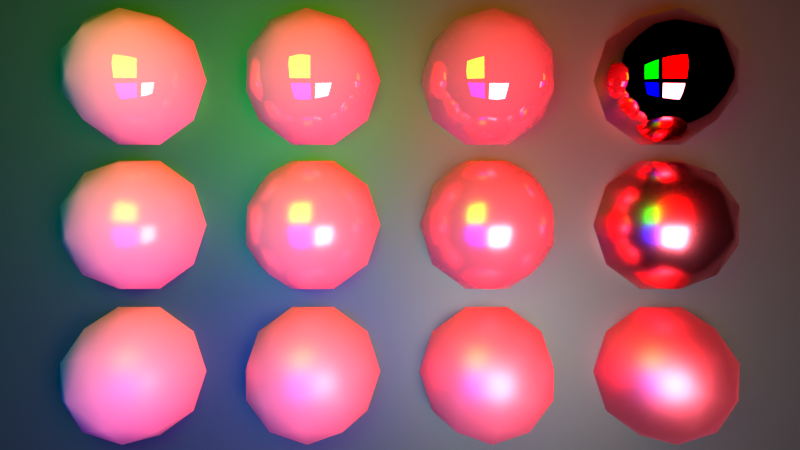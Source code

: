# Source: rough-metallic.blend  (saved by Blender 5.0.119; exported with 4.5.12 LTS)
import bpy
from mathutils import Matrix  # noqa: F401  (used for matrix-valued properties, if any)

bpy.ops.wm.read_factory_settings(use_empty=True)
scene = bpy.context.scene
scene.name = 'Scene'

# ---- collections
col_collection = bpy.data.collections.new('Collection'); scene.collection.children.link(col_collection)
col_spheres = bpy.data.collections.new('spheres'); col_collection.children.link(col_spheres)

# ---- materials (node trees are filled in below, after node groups)
mat_floor = bpy.data.materials.new('floor')
mat_light = bpy.data.materials.new('light')
mat_light_001 = bpy.data.materials.new('light.001')
mat_lightgreen = bpy.data.materials.new('lightGreen')
mat_lightblue = bpy.data.materials.new('lightBlue')
mat_sphere = bpy.data.materials.new('sphere')
mat_sphere_001 = bpy.data.materials.new('sphere.001')
mat_sphere_003 = bpy.data.materials.new('sphere.003')
mat_sphere_004 = bpy.data.materials.new('sphere.004')
mat_sphere_005 = bpy.data.materials.new('sphere.005')
mat_sphere_007 = bpy.data.materials.new('sphere.007')
mat_sphere_008 = bpy.data.materials.new('sphere.008')
mat_sphere_009 = bpy.data.materials.new('sphere.009')
mat_sphere_011 = bpy.data.materials.new('sphere.011')
mat_sphere_012 = bpy.data.materials.new('sphere.012')
mat_sphere_013 = bpy.data.materials.new('sphere.013')
mat_sphere_015 = bpy.data.materials.new('sphere.015')

# ---- material node trees
mat_floor.use_nodes = True; mat_floor.node_tree.nodes.clear()
_N = mat_floor.node_tree.nodes; _L = mat_floor.node_tree.links
n0 = _N.new('ShaderNodeBsdfPrincipled'); n0.name = 'Principled BSDF'; n0.location = (-200, 100)
n0.inputs[0].default_value = (0.01648, 0.01648, 0.01648, 1.0)
n1 = _N.new('ShaderNodeOutputMaterial'); n1.name = 'Material Output'; n1.location = (200, 100)
_L.new(n0.outputs[0], n1.inputs[0])
n1.is_active_output = True
mat_light.use_nodes = True; mat_light.node_tree.nodes.clear()
_N = mat_light.node_tree.nodes; _L = mat_light.node_tree.links
n0 = _N.new('ShaderNodeOutputMaterial'); n0.name = 'Material Output'; n0.location = (200, 100)
n1 = _N.new('ShaderNodeEmission'); n1.name = 'Emission'; n1.location = (-200, 100)
n1.inputs[1].default_value = 20.0
_L.new(n1.outputs[0], n0.inputs[0])
n0.is_active_output = True
mat_light_001.use_nodes = True; mat_light_001.node_tree.nodes.clear()
_N = mat_light_001.node_tree.nodes; _L = mat_light_001.node_tree.links
n0 = _N.new('ShaderNodeOutputMaterial'); n0.name = 'Material Output'; n0.location = (200, 100)
n1 = _N.new('ShaderNodeEmission'); n1.name = 'Emission'; n1.location = (-200, 100)
n1.inputs[0].default_value = (1.0, 0.0, 0.0, 1.0)
n1.inputs[1].default_value = 20.0
_L.new(n1.outputs[0], n0.inputs[0])
n0.is_active_output = True
mat_lightgreen.use_nodes = True; mat_lightgreen.node_tree.nodes.clear()
_N = mat_lightgreen.node_tree.nodes; _L = mat_lightgreen.node_tree.links
n0 = _N.new('ShaderNodeOutputMaterial'); n0.name = 'Material Output'; n0.location = (200, 100)
n1 = _N.new('ShaderNodeEmission'); n1.name = 'Emission'; n1.location = (-200, 100)
n1.inputs[0].default_value = (0.0, 1.0, 0.0, 1.0)
n1.inputs[1].default_value = 20.0
_L.new(n1.outputs[0], n0.inputs[0])
n0.is_active_output = True
mat_lightblue.use_nodes = True; mat_lightblue.node_tree.nodes.clear()
_N = mat_lightblue.node_tree.nodes; _L = mat_lightblue.node_tree.links
n0 = _N.new('ShaderNodeOutputMaterial'); n0.name = 'Material Output'; n0.location = (200, 100)
n1 = _N.new('ShaderNodeEmission'); n1.name = 'Emission'; n1.location = (-200, 100)
n1.inputs[0].default_value = (0.0, 0.0, 1.0, 1.0)
n1.inputs[1].default_value = 20.0
_L.new(n1.outputs[0], n0.inputs[0])
n0.is_active_output = True
mat_sphere.use_nodes = True; mat_sphere.node_tree.nodes.clear()
_N = mat_sphere.node_tree.nodes; _L = mat_sphere.node_tree.links
n0 = _N.new('ShaderNodeBsdfPrincipled'); n0.name = 'Principled BSDF'; n0.location = (-200, 100)
n0.inputs[0].default_value = (1.0, 0.1248, 0.1779, 1.0)
n0.inputs[2].default_value = 0.0
n1 = _N.new('ShaderNodeOutputMaterial'); n1.name = 'Material Output'; n1.location = (200, 100)
_L.new(n0.outputs[0], n1.inputs[0])
n1.is_active_output = True
mat_sphere_001.use_nodes = True; mat_sphere_001.node_tree.nodes.clear()
_N = mat_sphere_001.node_tree.nodes; _L = mat_sphere_001.node_tree.links
n0 = _N.new('ShaderNodeBsdfPrincipled'); n0.name = 'Principled BSDF'; n0.location = (-200, 100)
n0.inputs[0].default_value = (1.0, 0.1248, 0.1779, 1.0)
n0.inputs[2].default_value = 0.25
n1 = _N.new('ShaderNodeOutputMaterial'); n1.name = 'Material Output'; n1.location = (200, 100)
_L.new(n0.outputs[0], n1.inputs[0])
n1.is_active_output = True
mat_sphere_003.use_nodes = True; mat_sphere_003.node_tree.nodes.clear()
_N = mat_sphere_003.node_tree.nodes; _L = mat_sphere_003.node_tree.links
n0 = _N.new('ShaderNodeBsdfPrincipled'); n0.name = 'Principled BSDF'; n0.location = (-200, 100)
n0.inputs[0].default_value = (1.0, 0.1248, 0.1779, 1.0)
n1 = _N.new('ShaderNodeOutputMaterial'); n1.name = 'Material Output'; n1.location = (200, 100)
_L.new(n0.outputs[0], n1.inputs[0])
n1.is_active_output = True
mat_sphere_004.use_nodes = True; mat_sphere_004.node_tree.nodes.clear()
_N = mat_sphere_004.node_tree.nodes; _L = mat_sphere_004.node_tree.links
n0 = _N.new('ShaderNodeBsdfPrincipled'); n0.name = 'Principled BSDF'; n0.location = (-200, 100)
n0.inputs[0].default_value = (1.0, 0.1248, 0.1779, 1.0)
n0.inputs[1].default_value = 0.33
n0.inputs[2].default_value = 0.0
n1 = _N.new('ShaderNodeOutputMaterial'); n1.name = 'Material Output'; n1.location = (200, 100)
_L.new(n0.outputs[0], n1.inputs[0])
n1.is_active_output = True
mat_sphere_005.use_nodes = True; mat_sphere_005.node_tree.nodes.clear()
_N = mat_sphere_005.node_tree.nodes; _L = mat_sphere_005.node_tree.links
n0 = _N.new('ShaderNodeBsdfPrincipled'); n0.name = 'Principled BSDF'; n0.location = (-200, 100)
n0.inputs[0].default_value = (1.0, 0.1248, 0.1779, 1.0)
n0.inputs[1].default_value = 0.33
n0.inputs[2].default_value = 0.25
n1 = _N.new('ShaderNodeOutputMaterial'); n1.name = 'Material Output'; n1.location = (200, 100)
_L.new(n0.outputs[0], n1.inputs[0])
n1.is_active_output = True
mat_sphere_007.use_nodes = True; mat_sphere_007.node_tree.nodes.clear()
_N = mat_sphere_007.node_tree.nodes; _L = mat_sphere_007.node_tree.links
n0 = _N.new('ShaderNodeBsdfPrincipled'); n0.name = 'Principled BSDF'; n0.location = (-200, 100)
n0.inputs[0].default_value = (1.0, 0.1248, 0.1779, 1.0)
n0.inputs[1].default_value = 0.33
n1 = _N.new('ShaderNodeOutputMaterial'); n1.name = 'Material Output'; n1.location = (200, 100)
_L.new(n0.outputs[0], n1.inputs[0])
n1.is_active_output = True
mat_sphere_008.use_nodes = True; mat_sphere_008.node_tree.nodes.clear()
_N = mat_sphere_008.node_tree.nodes; _L = mat_sphere_008.node_tree.links
n0 = _N.new('ShaderNodeBsdfPrincipled'); n0.name = 'Principled BSDF'; n0.location = (-200, 100)
n0.inputs[0].default_value = (1.0, 0.1248, 0.1779, 1.0)
n0.inputs[1].default_value = 0.66
n0.inputs[2].default_value = 0.0
n1 = _N.new('ShaderNodeOutputMaterial'); n1.name = 'Material Output'; n1.location = (200, 100)
_L.new(n0.outputs[0], n1.inputs[0])
n1.is_active_output = True
mat_sphere_009.use_nodes = True; mat_sphere_009.node_tree.nodes.clear()
_N = mat_sphere_009.node_tree.nodes; _L = mat_sphere_009.node_tree.links
n0 = _N.new('ShaderNodeBsdfPrincipled'); n0.name = 'Principled BSDF'; n0.location = (-200, 100)
n0.inputs[0].default_value = (1.0, 0.1248, 0.1779, 1.0)
n0.inputs[1].default_value = 0.66
n0.inputs[2].default_value = 0.25
n1 = _N.new('ShaderNodeOutputMaterial'); n1.name = 'Material Output'; n1.location = (200, 100)
_L.new(n0.outputs[0], n1.inputs[0])
n1.is_active_output = True
mat_sphere_011.use_nodes = True; mat_sphere_011.node_tree.nodes.clear()
_N = mat_sphere_011.node_tree.nodes; _L = mat_sphere_011.node_tree.links
n0 = _N.new('ShaderNodeBsdfPrincipled'); n0.name = 'Principled BSDF'; n0.location = (-200, 100)
n0.inputs[0].default_value = (1.0, 0.1248, 0.1779, 1.0)
n0.inputs[1].default_value = 0.66
n1 = _N.new('ShaderNodeOutputMaterial'); n1.name = 'Material Output'; n1.location = (200, 100)
_L.new(n0.outputs[0], n1.inputs[0])
n1.is_active_output = True
mat_sphere_012.use_nodes = True; mat_sphere_012.node_tree.nodes.clear()
_N = mat_sphere_012.node_tree.nodes; _L = mat_sphere_012.node_tree.links
n0 = _N.new('ShaderNodeBsdfPrincipled'); n0.name = 'Principled BSDF'; n0.location = (-200, 100)
n0.inputs[0].default_value = (1.0, 0.1248, 0.1779, 1.0)
n0.inputs[1].default_value = 1.0
n0.inputs[2].default_value = 0.0
n1 = _N.new('ShaderNodeOutputMaterial'); n1.name = 'Material Output'; n1.location = (200, 100)
_L.new(n0.outputs[0], n1.inputs[0])
n1.is_active_output = True
mat_sphere_013.use_nodes = True; mat_sphere_013.node_tree.nodes.clear()
_N = mat_sphere_013.node_tree.nodes; _L = mat_sphere_013.node_tree.links
n0 = _N.new('ShaderNodeBsdfPrincipled'); n0.name = 'Principled BSDF'; n0.location = (-200, 100)
n0.inputs[0].default_value = (1.0, 0.1248, 0.1779, 1.0)
n0.inputs[1].default_value = 1.0
n0.inputs[2].default_value = 0.25
n1 = _N.new('ShaderNodeOutputMaterial'); n1.name = 'Material Output'; n1.location = (200, 100)
_L.new(n0.outputs[0], n1.inputs[0])
n1.is_active_output = True
mat_sphere_015.use_nodes = True; mat_sphere_015.node_tree.nodes.clear()
_N = mat_sphere_015.node_tree.nodes; _L = mat_sphere_015.node_tree.links
n0 = _N.new('ShaderNodeBsdfPrincipled'); n0.name = 'Principled BSDF'; n0.location = (-200, 100)
n0.inputs[0].default_value = (1.0, 0.1248, 0.1779, 1.0)
n0.inputs[1].default_value = 1.0
n1 = _N.new('ShaderNodeOutputMaterial'); n1.name = 'Material Output'; n1.location = (200, 100)
_L.new(n0.outputs[0], n1.inputs[0])
n1.is_active_output = True

# ---- world
world_world = bpy.data.worlds.new('World'); scene.world = world_world
world_world.use_nodes = True; world_world.node_tree.nodes.clear()
_N = world_world.node_tree.nodes; _L = world_world.node_tree.links
n0 = _N.new('ShaderNodeOutputWorld'); n0.name = 'World Output'; n0.location = (300, 300)
n0.is_active_output = True
world_world.color = (0.05088, 0.05088, 0.05088)
world_world.sun_shadow_jitter_overblur = 0.0

# ---- cameras
cam_camera = bpy.data.cameras.new('Camera')
cam_camera.sensor_fit = 'HORIZONTAL'
cam_camera.lens = 22.0

# ---- meshes
me_plane_004 = bpy.data.meshes.new('Plane.004')
me_plane_004.from_pydata([(-1.0, -1.0, 0.0), (1.0, -1.0, 0.0), (-1.0, 1.0, 0.0), (1.0, 1.0, 0.0)], [], [(0, 1, 3, 2)])
_uv = me_plane_004.uv_layers.new(name='UVMap')
_uv.uv.foreach_set('vector', [0.0, 0.0, 1.0, 0.0, 1.0, 1.0, 0.0, 1.0])
me_plane_004.materials.append(mat_floor)
me_plane_004.update()
me_cube_001 = bpy.data.meshes.new('Cube.001')
me_cube_001.from_pydata([(-1.0, -1.0, 0.0), (-1.0, 1.0, 0.0), (1.0, -1.0, 0.0), (1.0, 1.0, 0.0)], [], [(3, 2, 0, 1)])
_uv = me_cube_001.uv_layers.new(name='UVMap')
_uv.uv.foreach_set('vector', [0.625, 0.5, 0.625, 0.75, 0.875, 0.75, 0.875, 0.5])
me_cube_001.materials.append(mat_light)
me_cube_001.update()
me_cube_003 = bpy.data.meshes.new('Cube.003')
me_cube_003.from_pydata([(-1.0, -1.0, 0.0), (-1.0, 1.0, 0.0), (1.0, -1.0, 0.0), (1.0, 1.0, 0.0)], [], [(3, 2, 0, 1)])
_uv = me_cube_003.uv_layers.new(name='UVMap')
_uv.uv.foreach_set('vector', [0.625, 0.5, 0.625, 0.75, 0.875, 0.75, 0.875, 0.5])
me_cube_003.materials.append(mat_light_001)
me_cube_003.update()
me_cube_004 = bpy.data.meshes.new('Cube.004')
me_cube_004.from_pydata([(-1.0, -1.0, 0.0), (-1.0, 1.0, 0.0), (1.0, -1.0, 0.0), (1.0, 1.0, 0.0)], [], [(3, 2, 0, 1)])
_uv = me_cube_004.uv_layers.new(name='UVMap')
_uv.uv.foreach_set('vector', [0.625, 0.5, 0.625, 0.75, 0.875, 0.75, 0.875, 0.5])
me_cube_004.materials.append(mat_lightgreen)
me_cube_004.update()
me_cube_005 = bpy.data.meshes.new('Cube.005')
me_cube_005.from_pydata([(-1.0, -1.0, 0.0), (-1.0, 1.0, 0.0), (1.0, -1.0, 0.0), (1.0, 1.0, 0.0)], [], [(3, 2, 0, 1)])
_uv = me_cube_005.uv_layers.new(name='UVMap')
_uv.uv.foreach_set('vector', [0.625, 0.5, 0.625, 0.75, 0.875, 0.75, 0.875, 0.5])
me_cube_005.materials.append(mat_lightblue)
me_cube_005.update()
me_icosphere_006 = bpy.data.meshes.new('Icosphere.006')
me_icosphere_006.from_pydata([(-0.1447, 0.1051, 0.08944), (-0.1447, -0.1051, 0.08944), (0.05528, -0.1701, 0.08944), (0.05528, 0.1701, 0.08944), (0.1789, 0.0, 0.08944), (-9.537e-08, 0.0, 0.2), (-0.1176, -0.1618, -5.96e-08), (-0.1902, -0.0618, -5.96e-08), (0.1176, -0.1618, -5.96e-08), (-9.537e-08, -0.2, -5.96e-08), (0.1902, 0.0618, -5.96e-08), (0.1902, -0.0618, -5.96e-08), (-0.1176, 0.1618, -5.96e-08), (-0.1902, 0.0618, -5.96e-08), (0.1176, 0.1618, -5.96e-08), (-9.537e-08, 0.2, -5.96e-08), (0.1376, -0.1, 0.1051), (-0.05257, -0.1618, 0.1051), (-0.1701, 0.0, 0.1051), (-0.05257, 0.1618, 0.1051), (0.1376, 0.1, 0.1051), (0.03249, -0.1, 0.1701), (0.1051, 0.0, 0.1701), (-0.08506, -0.0618, 0.1701), (-0.08506, 0.0618, 0.1701), (0.03249, 0.1, 0.1701)], [], [(2, 16, 21), (1, 17, 23), (0, 18, 24), (3, 19, 25), (4, 20, 22), (22, 25, 5), (22, 20, 25), (20, 3, 25), (25, 24, 5), (25, 19, 24), (19, 0, 24), (24, 23, 5), (24, 18, 23), (18, 1, 23), (23, 21, 5), (23, 17, 21), (17, 2, 21), (21, 22, 5), (21, 16, 22), (16, 4, 22), (10, 20, 4), (10, 14, 20), (14, 3, 20), (15, 19, 3), (15, 12, 19), (12, 0, 19), (13, 18, 0), (13, 7, 18), (7, 1, 18), (6, 17, 1), (6, 9, 17), (9, 2, 17), (8, 16, 2), (8, 11, 16), (11, 4, 16), (14, 15, 3), (12, 13, 0), (7, 6, 1), (9, 8, 2), (11, 10, 4)])
me_icosphere_006.polygons.foreach_set('use_smooth', [True] * 40)
_uv = me_icosphere_006.uv_layers.new(name='UVMap')
_uv.uv.foreach_set('vector', [0.1818, 0.3149, 0.2727, 0.3149, 0.2273, 0.3937, 0.0, 0.3149, 0.09091, 0.3149, 0.04546, 0.3937, 0.7273, 0.3149, 0.8182, 0.3149, 0.7727, 0.3937, 0.5455, 0.3149, 0.6364, 0.3149, 0.5909, 0.3937, 0.3636, 0.3149, 0.4545, 0.3149, 0.4091, 0.3937, 0.4091, 0.3937, 0.5, 0.3937, 0.4545, 0.4724, 0.4091, 0.3937, 0.4545, 0.3149, 0.5, 0.3937, 0.4545, 0.3149, 0.5455, 0.3149, 0.5, 0.3937, 0.5909, 0.3937, 0.6818, 0.3937, 0.6364, 0.4724, 0.5909, 0.3937, 0.6364, 0.3149, 0.6818, 0.3937, 0.6364, 0.3149, 0.7273, 0.3149, 0.6818, 0.3937, 0.7727, 0.3937, 0.8636, 0.3937, 0.8182, 0.4724, 0.7727, 0.3937, 0.8182, 0.3149, 0.8636, 0.3937, 0.8182, 0.3149, 0.9091, 0.3149, 0.8636, 0.3937, 0.04546, 0.3937, 0.1364, 0.3937, 0.09091, 0.4724, 0.04546, 0.3937, 0.09091, 0.3149, 0.1364, 0.3937, 0.09091, 0.3149, 0.1818, 0.3149, 0.1364, 0.3937, 0.2273, 0.3937, 0.3182, 0.3937, 0.2727, 0.4724, 0.2273, 0.3937, 0.2727, 0.3149, 0.3182, 0.3937, 0.2727, 0.3149, 0.3636, 0.3149, 0.3182, 0.3937, 0.4091, 0.2362, 0.4545, 0.3149, 0.3636, 0.3149, 0.4091, 0.2362, 0.5, 0.2362, 0.4545, 0.3149, 0.5, 0.2362, 0.5455, 0.3149, 0.4545, 0.3149, 0.5909, 0.2362, 0.6364, 0.3149, 0.5455, 0.3149, 0.5909, 0.2362, 0.6818, 0.2362, 0.6364, 0.3149, 0.6818, 0.2362, 0.7273, 0.3149, 0.6364, 0.3149, 0.7727, 0.2362, 0.8182, 0.3149, 0.7273, 0.3149, 0.7727, 0.2362, 0.8636, 0.2362, 0.8182, 0.3149, 0.8636, 0.2362, 0.9091, 0.3149, 0.8182, 0.3149, 0.04546, 0.2362, 0.09091, 0.3149, 0.0, 0.3149, 0.04546, 0.2362, 0.1364, 0.2362, 0.09091, 0.3149, 0.1364, 0.2362, 0.1818, 0.3149, 0.09091, 0.3149, 0.2273, 0.2362, 0.2727, 0.3149, 0.1818, 0.3149, 0.2273, 0.2362, 0.3182, 0.2362, 0.2727, 0.3149, 0.3182, 0.2362, 0.3636, 0.3149, 0.2727, 0.3149, 0.5, 0.2362, 0.5909, 0.2362, 0.5455, 0.3149, 0.6818, 0.2362, 0.7727, 0.2362, 0.7273, 0.3149, 0.8636, 0.2362, 0.9545, 0.2362, 0.9091, 0.3149, 0.1364, 0.2362, 0.2273, 0.2362, 0.1818, 0.3149, 0.3182, 0.2362, 0.4091, 0.2362, 0.3636, 0.3149])
me_icosphere_006.materials.append(mat_sphere)
me_icosphere_006.update()
me_icosphere_010 = bpy.data.meshes.new('Icosphere.010')
me_icosphere_010.from_pydata([(-0.1447, 0.1051, 0.08944), (-0.1447, -0.1051, 0.08944), (0.05528, -0.1701, 0.08944), (0.05528, 0.1701, 0.08944), (0.1789, 0.0, 0.08944), (-9.537e-08, 0.0, 0.2), (-0.1176, -0.1618, -5.96e-08), (-0.1902, -0.0618, -5.96e-08), (0.1176, -0.1618, -5.96e-08), (-9.537e-08, -0.2, -5.96e-08), (0.1902, 0.0618, -5.96e-08), (0.1902, -0.0618, -5.96e-08), (-0.1176, 0.1618, -5.96e-08), (-0.1902, 0.0618, -5.96e-08), (0.1176, 0.1618, -5.96e-08), (-9.537e-08, 0.2, -5.96e-08), (0.1376, -0.1, 0.1051), (-0.05257, -0.1618, 0.1051), (-0.1701, 0.0, 0.1051), (-0.05257, 0.1618, 0.1051), (0.1376, 0.1, 0.1051), (0.03249, -0.1, 0.1701), (0.1051, 0.0, 0.1701), (-0.08506, -0.0618, 0.1701), (-0.08506, 0.0618, 0.1701), (0.03249, 0.1, 0.1701)], [], [(2, 16, 21), (1, 17, 23), (0, 18, 24), (3, 19, 25), (4, 20, 22), (22, 25, 5), (22, 20, 25), (20, 3, 25), (25, 24, 5), (25, 19, 24), (19, 0, 24), (24, 23, 5), (24, 18, 23), (18, 1, 23), (23, 21, 5), (23, 17, 21), (17, 2, 21), (21, 22, 5), (21, 16, 22), (16, 4, 22), (10, 20, 4), (10, 14, 20), (14, 3, 20), (15, 19, 3), (15, 12, 19), (12, 0, 19), (13, 18, 0), (13, 7, 18), (7, 1, 18), (6, 17, 1), (6, 9, 17), (9, 2, 17), (8, 16, 2), (8, 11, 16), (11, 4, 16), (14, 15, 3), (12, 13, 0), (7, 6, 1), (9, 8, 2), (11, 10, 4)])
me_icosphere_010.polygons.foreach_set('use_smooth', [True] * 40)
_uv = me_icosphere_010.uv_layers.new(name='UVMap')
_uv.uv.foreach_set('vector', [0.1818, 0.3149, 0.2727, 0.3149, 0.2273, 0.3937, 0.0, 0.3149, 0.09091, 0.3149, 0.04546, 0.3937, 0.7273, 0.3149, 0.8182, 0.3149, 0.7727, 0.3937, 0.5455, 0.3149, 0.6364, 0.3149, 0.5909, 0.3937, 0.3636, 0.3149, 0.4545, 0.3149, 0.4091, 0.3937, 0.4091, 0.3937, 0.5, 0.3937, 0.4545, 0.4724, 0.4091, 0.3937, 0.4545, 0.3149, 0.5, 0.3937, 0.4545, 0.3149, 0.5455, 0.3149, 0.5, 0.3937, 0.5909, 0.3937, 0.6818, 0.3937, 0.6364, 0.4724, 0.5909, 0.3937, 0.6364, 0.3149, 0.6818, 0.3937, 0.6364, 0.3149, 0.7273, 0.3149, 0.6818, 0.3937, 0.7727, 0.3937, 0.8636, 0.3937, 0.8182, 0.4724, 0.7727, 0.3937, 0.8182, 0.3149, 0.8636, 0.3937, 0.8182, 0.3149, 0.9091, 0.3149, 0.8636, 0.3937, 0.04546, 0.3937, 0.1364, 0.3937, 0.09091, 0.4724, 0.04546, 0.3937, 0.09091, 0.3149, 0.1364, 0.3937, 0.09091, 0.3149, 0.1818, 0.3149, 0.1364, 0.3937, 0.2273, 0.3937, 0.3182, 0.3937, 0.2727, 0.4724, 0.2273, 0.3937, 0.2727, 0.3149, 0.3182, 0.3937, 0.2727, 0.3149, 0.3636, 0.3149, 0.3182, 0.3937, 0.4091, 0.2362, 0.4545, 0.3149, 0.3636, 0.3149, 0.4091, 0.2362, 0.5, 0.2362, 0.4545, 0.3149, 0.5, 0.2362, 0.5455, 0.3149, 0.4545, 0.3149, 0.5909, 0.2362, 0.6364, 0.3149, 0.5455, 0.3149, 0.5909, 0.2362, 0.6818, 0.2362, 0.6364, 0.3149, 0.6818, 0.2362, 0.7273, 0.3149, 0.6364, 0.3149, 0.7727, 0.2362, 0.8182, 0.3149, 0.7273, 0.3149, 0.7727, 0.2362, 0.8636, 0.2362, 0.8182, 0.3149, 0.8636, 0.2362, 0.9091, 0.3149, 0.8182, 0.3149, 0.04546, 0.2362, 0.09091, 0.3149, 0.0, 0.3149, 0.04546, 0.2362, 0.1364, 0.2362, 0.09091, 0.3149, 0.1364, 0.2362, 0.1818, 0.3149, 0.09091, 0.3149, 0.2273, 0.2362, 0.2727, 0.3149, 0.1818, 0.3149, 0.2273, 0.2362, 0.3182, 0.2362, 0.2727, 0.3149, 0.3182, 0.2362, 0.3636, 0.3149, 0.2727, 0.3149, 0.5, 0.2362, 0.5909, 0.2362, 0.5455, 0.3149, 0.6818, 0.2362, 0.7727, 0.2362, 0.7273, 0.3149, 0.8636, 0.2362, 0.9545, 0.2362, 0.9091, 0.3149, 0.1364, 0.2362, 0.2273, 0.2362, 0.1818, 0.3149, 0.3182, 0.2362, 0.4091, 0.2362, 0.3636, 0.3149])
me_icosphere_010.materials.append(mat_sphere_001)
me_icosphere_010.update()
me_icosphere_014 = bpy.data.meshes.new('Icosphere.014')
me_icosphere_014.from_pydata([(-0.1447, 0.1051, 0.08944), (-0.1447, -0.1051, 0.08944), (0.05528, -0.1701, 0.08944), (0.05528, 0.1701, 0.08944), (0.1789, 0.0, 0.08944), (-9.537e-08, 0.0, 0.2), (-0.1176, -0.1618, -5.96e-08), (-0.1902, -0.0618, -5.96e-08), (0.1176, -0.1618, -5.96e-08), (-9.537e-08, -0.2, -5.96e-08), (0.1902, 0.0618, -5.96e-08), (0.1902, -0.0618, -5.96e-08), (-0.1176, 0.1618, -5.96e-08), (-0.1902, 0.0618, -5.96e-08), (0.1176, 0.1618, -5.96e-08), (-9.537e-08, 0.2, -5.96e-08), (0.1376, -0.1, 0.1051), (-0.05257, -0.1618, 0.1051), (-0.1701, 0.0, 0.1051), (-0.05257, 0.1618, 0.1051), (0.1376, 0.1, 0.1051), (0.03249, -0.1, 0.1701), (0.1051, 0.0, 0.1701), (-0.08506, -0.0618, 0.1701), (-0.08506, 0.0618, 0.1701), (0.03249, 0.1, 0.1701)], [], [(2, 16, 21), (1, 17, 23), (0, 18, 24), (3, 19, 25), (4, 20, 22), (22, 25, 5), (22, 20, 25), (20, 3, 25), (25, 24, 5), (25, 19, 24), (19, 0, 24), (24, 23, 5), (24, 18, 23), (18, 1, 23), (23, 21, 5), (23, 17, 21), (17, 2, 21), (21, 22, 5), (21, 16, 22), (16, 4, 22), (10, 20, 4), (10, 14, 20), (14, 3, 20), (15, 19, 3), (15, 12, 19), (12, 0, 19), (13, 18, 0), (13, 7, 18), (7, 1, 18), (6, 17, 1), (6, 9, 17), (9, 2, 17), (8, 16, 2), (8, 11, 16), (11, 4, 16), (14, 15, 3), (12, 13, 0), (7, 6, 1), (9, 8, 2), (11, 10, 4)])
me_icosphere_014.polygons.foreach_set('use_smooth', [True] * 40)
_uv = me_icosphere_014.uv_layers.new(name='UVMap')
_uv.uv.foreach_set('vector', [0.1818, 0.3149, 0.2727, 0.3149, 0.2273, 0.3937, 0.0, 0.3149, 0.09091, 0.3149, 0.04546, 0.3937, 0.7273, 0.3149, 0.8182, 0.3149, 0.7727, 0.3937, 0.5455, 0.3149, 0.6364, 0.3149, 0.5909, 0.3937, 0.3636, 0.3149, 0.4545, 0.3149, 0.4091, 0.3937, 0.4091, 0.3937, 0.5, 0.3937, 0.4545, 0.4724, 0.4091, 0.3937, 0.4545, 0.3149, 0.5, 0.3937, 0.4545, 0.3149, 0.5455, 0.3149, 0.5, 0.3937, 0.5909, 0.3937, 0.6818, 0.3937, 0.6364, 0.4724, 0.5909, 0.3937, 0.6364, 0.3149, 0.6818, 0.3937, 0.6364, 0.3149, 0.7273, 0.3149, 0.6818, 0.3937, 0.7727, 0.3937, 0.8636, 0.3937, 0.8182, 0.4724, 0.7727, 0.3937, 0.8182, 0.3149, 0.8636, 0.3937, 0.8182, 0.3149, 0.9091, 0.3149, 0.8636, 0.3937, 0.04546, 0.3937, 0.1364, 0.3937, 0.09091, 0.4724, 0.04546, 0.3937, 0.09091, 0.3149, 0.1364, 0.3937, 0.09091, 0.3149, 0.1818, 0.3149, 0.1364, 0.3937, 0.2273, 0.3937, 0.3182, 0.3937, 0.2727, 0.4724, 0.2273, 0.3937, 0.2727, 0.3149, 0.3182, 0.3937, 0.2727, 0.3149, 0.3636, 0.3149, 0.3182, 0.3937, 0.4091, 0.2362, 0.4545, 0.3149, 0.3636, 0.3149, 0.4091, 0.2362, 0.5, 0.2362, 0.4545, 0.3149, 0.5, 0.2362, 0.5455, 0.3149, 0.4545, 0.3149, 0.5909, 0.2362, 0.6364, 0.3149, 0.5455, 0.3149, 0.5909, 0.2362, 0.6818, 0.2362, 0.6364, 0.3149, 0.6818, 0.2362, 0.7273, 0.3149, 0.6364, 0.3149, 0.7727, 0.2362, 0.8182, 0.3149, 0.7273, 0.3149, 0.7727, 0.2362, 0.8636, 0.2362, 0.8182, 0.3149, 0.8636, 0.2362, 0.9091, 0.3149, 0.8182, 0.3149, 0.04546, 0.2362, 0.09091, 0.3149, 0.0, 0.3149, 0.04546, 0.2362, 0.1364, 0.2362, 0.09091, 0.3149, 0.1364, 0.2362, 0.1818, 0.3149, 0.09091, 0.3149, 0.2273, 0.2362, 0.2727, 0.3149, 0.1818, 0.3149, 0.2273, 0.2362, 0.3182, 0.2362, 0.2727, 0.3149, 0.3182, 0.2362, 0.3636, 0.3149, 0.2727, 0.3149, 0.5, 0.2362, 0.5909, 0.2362, 0.5455, 0.3149, 0.6818, 0.2362, 0.7727, 0.2362, 0.7273, 0.3149, 0.8636, 0.2362, 0.9545, 0.2362, 0.9091, 0.3149, 0.1364, 0.2362, 0.2273, 0.2362, 0.1818, 0.3149, 0.3182, 0.2362, 0.4091, 0.2362, 0.3636, 0.3149])
me_icosphere_014.materials.append(mat_sphere_003)
me_icosphere_014.update()
me_icosphere_016 = bpy.data.meshes.new('Icosphere.016')
me_icosphere_016.from_pydata([(-0.1447, 0.1051, 0.08944), (-0.1447, -0.1051, 0.08944), (0.05528, -0.1701, 0.08944), (0.05528, 0.1701, 0.08944), (0.1789, 0.0, 0.08944), (-9.537e-08, 0.0, 0.2), (-0.1176, -0.1618, -5.96e-08), (-0.1902, -0.0618, -5.96e-08), (0.1176, -0.1618, -5.96e-08), (-9.537e-08, -0.2, -5.96e-08), (0.1902, 0.0618, -5.96e-08), (0.1902, -0.0618, -5.96e-08), (-0.1176, 0.1618, -5.96e-08), (-0.1902, 0.0618, -5.96e-08), (0.1176, 0.1618, -5.96e-08), (-9.537e-08, 0.2, -5.96e-08), (0.1376, -0.1, 0.1051), (-0.05257, -0.1618, 0.1051), (-0.1701, 0.0, 0.1051), (-0.05257, 0.1618, 0.1051), (0.1376, 0.1, 0.1051), (0.03249, -0.1, 0.1701), (0.1051, 0.0, 0.1701), (-0.08506, -0.0618, 0.1701), (-0.08506, 0.0618, 0.1701), (0.03249, 0.1, 0.1701)], [], [(2, 16, 21), (1, 17, 23), (0, 18, 24), (3, 19, 25), (4, 20, 22), (22, 25, 5), (22, 20, 25), (20, 3, 25), (25, 24, 5), (25, 19, 24), (19, 0, 24), (24, 23, 5), (24, 18, 23), (18, 1, 23), (23, 21, 5), (23, 17, 21), (17, 2, 21), (21, 22, 5), (21, 16, 22), (16, 4, 22), (10, 20, 4), (10, 14, 20), (14, 3, 20), (15, 19, 3), (15, 12, 19), (12, 0, 19), (13, 18, 0), (13, 7, 18), (7, 1, 18), (6, 17, 1), (6, 9, 17), (9, 2, 17), (8, 16, 2), (8, 11, 16), (11, 4, 16), (14, 15, 3), (12, 13, 0), (7, 6, 1), (9, 8, 2), (11, 10, 4)])
me_icosphere_016.polygons.foreach_set('use_smooth', [True] * 40)
_uv = me_icosphere_016.uv_layers.new(name='UVMap')
_uv.uv.foreach_set('vector', [0.1818, 0.3149, 0.2727, 0.3149, 0.2273, 0.3937, 0.0, 0.3149, 0.09091, 0.3149, 0.04546, 0.3937, 0.7273, 0.3149, 0.8182, 0.3149, 0.7727, 0.3937, 0.5455, 0.3149, 0.6364, 0.3149, 0.5909, 0.3937, 0.3636, 0.3149, 0.4545, 0.3149, 0.4091, 0.3937, 0.4091, 0.3937, 0.5, 0.3937, 0.4545, 0.4724, 0.4091, 0.3937, 0.4545, 0.3149, 0.5, 0.3937, 0.4545, 0.3149, 0.5455, 0.3149, 0.5, 0.3937, 0.5909, 0.3937, 0.6818, 0.3937, 0.6364, 0.4724, 0.5909, 0.3937, 0.6364, 0.3149, 0.6818, 0.3937, 0.6364, 0.3149, 0.7273, 0.3149, 0.6818, 0.3937, 0.7727, 0.3937, 0.8636, 0.3937, 0.8182, 0.4724, 0.7727, 0.3937, 0.8182, 0.3149, 0.8636, 0.3937, 0.8182, 0.3149, 0.9091, 0.3149, 0.8636, 0.3937, 0.04546, 0.3937, 0.1364, 0.3937, 0.09091, 0.4724, 0.04546, 0.3937, 0.09091, 0.3149, 0.1364, 0.3937, 0.09091, 0.3149, 0.1818, 0.3149, 0.1364, 0.3937, 0.2273, 0.3937, 0.3182, 0.3937, 0.2727, 0.4724, 0.2273, 0.3937, 0.2727, 0.3149, 0.3182, 0.3937, 0.2727, 0.3149, 0.3636, 0.3149, 0.3182, 0.3937, 0.4091, 0.2362, 0.4545, 0.3149, 0.3636, 0.3149, 0.4091, 0.2362, 0.5, 0.2362, 0.4545, 0.3149, 0.5, 0.2362, 0.5455, 0.3149, 0.4545, 0.3149, 0.5909, 0.2362, 0.6364, 0.3149, 0.5455, 0.3149, 0.5909, 0.2362, 0.6818, 0.2362, 0.6364, 0.3149, 0.6818, 0.2362, 0.7273, 0.3149, 0.6364, 0.3149, 0.7727, 0.2362, 0.8182, 0.3149, 0.7273, 0.3149, 0.7727, 0.2362, 0.8636, 0.2362, 0.8182, 0.3149, 0.8636, 0.2362, 0.9091, 0.3149, 0.8182, 0.3149, 0.04546, 0.2362, 0.09091, 0.3149, 0.0, 0.3149, 0.04546, 0.2362, 0.1364, 0.2362, 0.09091, 0.3149, 0.1364, 0.2362, 0.1818, 0.3149, 0.09091, 0.3149, 0.2273, 0.2362, 0.2727, 0.3149, 0.1818, 0.3149, 0.2273, 0.2362, 0.3182, 0.2362, 0.2727, 0.3149, 0.3182, 0.2362, 0.3636, 0.3149, 0.2727, 0.3149, 0.5, 0.2362, 0.5909, 0.2362, 0.5455, 0.3149, 0.6818, 0.2362, 0.7727, 0.2362, 0.7273, 0.3149, 0.8636, 0.2362, 0.9545, 0.2362, 0.9091, 0.3149, 0.1364, 0.2362, 0.2273, 0.2362, 0.1818, 0.3149, 0.3182, 0.2362, 0.4091, 0.2362, 0.3636, 0.3149])
me_icosphere_016.materials.append(mat_sphere_004)
me_icosphere_016.update()
me_icosphere_017 = bpy.data.meshes.new('Icosphere.017')
me_icosphere_017.from_pydata([(-0.1447, 0.1051, 0.08944), (-0.1447, -0.1051, 0.08944), (0.05528, -0.1701, 0.08944), (0.05528, 0.1701, 0.08944), (0.1789, 0.0, 0.08944), (-9.537e-08, 0.0, 0.2), (-0.1176, -0.1618, -5.96e-08), (-0.1902, -0.0618, -5.96e-08), (0.1176, -0.1618, -5.96e-08), (-9.537e-08, -0.2, -5.96e-08), (0.1902, 0.0618, -5.96e-08), (0.1902, -0.0618, -5.96e-08), (-0.1176, 0.1618, -5.96e-08), (-0.1902, 0.0618, -5.96e-08), (0.1176, 0.1618, -5.96e-08), (-9.537e-08, 0.2, -5.96e-08), (0.1376, -0.1, 0.1051), (-0.05257, -0.1618, 0.1051), (-0.1701, 0.0, 0.1051), (-0.05257, 0.1618, 0.1051), (0.1376, 0.1, 0.1051), (0.03249, -0.1, 0.1701), (0.1051, 0.0, 0.1701), (-0.08506, -0.0618, 0.1701), (-0.08506, 0.0618, 0.1701), (0.03249, 0.1, 0.1701)], [], [(2, 16, 21), (1, 17, 23), (0, 18, 24), (3, 19, 25), (4, 20, 22), (22, 25, 5), (22, 20, 25), (20, 3, 25), (25, 24, 5), (25, 19, 24), (19, 0, 24), (24, 23, 5), (24, 18, 23), (18, 1, 23), (23, 21, 5), (23, 17, 21), (17, 2, 21), (21, 22, 5), (21, 16, 22), (16, 4, 22), (10, 20, 4), (10, 14, 20), (14, 3, 20), (15, 19, 3), (15, 12, 19), (12, 0, 19), (13, 18, 0), (13, 7, 18), (7, 1, 18), (6, 17, 1), (6, 9, 17), (9, 2, 17), (8, 16, 2), (8, 11, 16), (11, 4, 16), (14, 15, 3), (12, 13, 0), (7, 6, 1), (9, 8, 2), (11, 10, 4)])
me_icosphere_017.polygons.foreach_set('use_smooth', [True] * 40)
_uv = me_icosphere_017.uv_layers.new(name='UVMap')
_uv.uv.foreach_set('vector', [0.1818, 0.3149, 0.2727, 0.3149, 0.2273, 0.3937, 0.0, 0.3149, 0.09091, 0.3149, 0.04546, 0.3937, 0.7273, 0.3149, 0.8182, 0.3149, 0.7727, 0.3937, 0.5455, 0.3149, 0.6364, 0.3149, 0.5909, 0.3937, 0.3636, 0.3149, 0.4545, 0.3149, 0.4091, 0.3937, 0.4091, 0.3937, 0.5, 0.3937, 0.4545, 0.4724, 0.4091, 0.3937, 0.4545, 0.3149, 0.5, 0.3937, 0.4545, 0.3149, 0.5455, 0.3149, 0.5, 0.3937, 0.5909, 0.3937, 0.6818, 0.3937, 0.6364, 0.4724, 0.5909, 0.3937, 0.6364, 0.3149, 0.6818, 0.3937, 0.6364, 0.3149, 0.7273, 0.3149, 0.6818, 0.3937, 0.7727, 0.3937, 0.8636, 0.3937, 0.8182, 0.4724, 0.7727, 0.3937, 0.8182, 0.3149, 0.8636, 0.3937, 0.8182, 0.3149, 0.9091, 0.3149, 0.8636, 0.3937, 0.04546, 0.3937, 0.1364, 0.3937, 0.09091, 0.4724, 0.04546, 0.3937, 0.09091, 0.3149, 0.1364, 0.3937, 0.09091, 0.3149, 0.1818, 0.3149, 0.1364, 0.3937, 0.2273, 0.3937, 0.3182, 0.3937, 0.2727, 0.4724, 0.2273, 0.3937, 0.2727, 0.3149, 0.3182, 0.3937, 0.2727, 0.3149, 0.3636, 0.3149, 0.3182, 0.3937, 0.4091, 0.2362, 0.4545, 0.3149, 0.3636, 0.3149, 0.4091, 0.2362, 0.5, 0.2362, 0.4545, 0.3149, 0.5, 0.2362, 0.5455, 0.3149, 0.4545, 0.3149, 0.5909, 0.2362, 0.6364, 0.3149, 0.5455, 0.3149, 0.5909, 0.2362, 0.6818, 0.2362, 0.6364, 0.3149, 0.6818, 0.2362, 0.7273, 0.3149, 0.6364, 0.3149, 0.7727, 0.2362, 0.8182, 0.3149, 0.7273, 0.3149, 0.7727, 0.2362, 0.8636, 0.2362, 0.8182, 0.3149, 0.8636, 0.2362, 0.9091, 0.3149, 0.8182, 0.3149, 0.04546, 0.2362, 0.09091, 0.3149, 0.0, 0.3149, 0.04546, 0.2362, 0.1364, 0.2362, 0.09091, 0.3149, 0.1364, 0.2362, 0.1818, 0.3149, 0.09091, 0.3149, 0.2273, 0.2362, 0.2727, 0.3149, 0.1818, 0.3149, 0.2273, 0.2362, 0.3182, 0.2362, 0.2727, 0.3149, 0.3182, 0.2362, 0.3636, 0.3149, 0.2727, 0.3149, 0.5, 0.2362, 0.5909, 0.2362, 0.5455, 0.3149, 0.6818, 0.2362, 0.7727, 0.2362, 0.7273, 0.3149, 0.8636, 0.2362, 0.9545, 0.2362, 0.9091, 0.3149, 0.1364, 0.2362, 0.2273, 0.2362, 0.1818, 0.3149, 0.3182, 0.2362, 0.4091, 0.2362, 0.3636, 0.3149])
me_icosphere_017.materials.append(mat_sphere_005)
me_icosphere_017.update()
me_icosphere_018 = bpy.data.meshes.new('Icosphere.018')
me_icosphere_018.from_pydata([(-0.1447, 0.1051, 0.08944), (-0.1447, -0.1051, 0.08944), (0.05528, -0.1701, 0.08944), (0.05528, 0.1701, 0.08944), (0.1789, 0.0, 0.08944), (-9.537e-08, 0.0, 0.2), (-0.1176, -0.1618, -5.96e-08), (-0.1902, -0.0618, -5.96e-08), (0.1176, -0.1618, -5.96e-08), (-9.537e-08, -0.2, -5.96e-08), (0.1902, 0.0618, -5.96e-08), (0.1902, -0.0618, -5.96e-08), (-0.1176, 0.1618, -5.96e-08), (-0.1902, 0.0618, -5.96e-08), (0.1176, 0.1618, -5.96e-08), (-9.537e-08, 0.2, -5.96e-08), (0.1376, -0.1, 0.1051), (-0.05257, -0.1618, 0.1051), (-0.1701, 0.0, 0.1051), (-0.05257, 0.1618, 0.1051), (0.1376, 0.1, 0.1051), (0.03249, -0.1, 0.1701), (0.1051, 0.0, 0.1701), (-0.08506, -0.0618, 0.1701), (-0.08506, 0.0618, 0.1701), (0.03249, 0.1, 0.1701)], [], [(2, 16, 21), (1, 17, 23), (0, 18, 24), (3, 19, 25), (4, 20, 22), (22, 25, 5), (22, 20, 25), (20, 3, 25), (25, 24, 5), (25, 19, 24), (19, 0, 24), (24, 23, 5), (24, 18, 23), (18, 1, 23), (23, 21, 5), (23, 17, 21), (17, 2, 21), (21, 22, 5), (21, 16, 22), (16, 4, 22), (10, 20, 4), (10, 14, 20), (14, 3, 20), (15, 19, 3), (15, 12, 19), (12, 0, 19), (13, 18, 0), (13, 7, 18), (7, 1, 18), (6, 17, 1), (6, 9, 17), (9, 2, 17), (8, 16, 2), (8, 11, 16), (11, 4, 16), (14, 15, 3), (12, 13, 0), (7, 6, 1), (9, 8, 2), (11, 10, 4)])
me_icosphere_018.polygons.foreach_set('use_smooth', [True] * 40)
_uv = me_icosphere_018.uv_layers.new(name='UVMap')
_uv.uv.foreach_set('vector', [0.1818, 0.3149, 0.2727, 0.3149, 0.2273, 0.3937, 0.0, 0.3149, 0.09091, 0.3149, 0.04546, 0.3937, 0.7273, 0.3149, 0.8182, 0.3149, 0.7727, 0.3937, 0.5455, 0.3149, 0.6364, 0.3149, 0.5909, 0.3937, 0.3636, 0.3149, 0.4545, 0.3149, 0.4091, 0.3937, 0.4091, 0.3937, 0.5, 0.3937, 0.4545, 0.4724, 0.4091, 0.3937, 0.4545, 0.3149, 0.5, 0.3937, 0.4545, 0.3149, 0.5455, 0.3149, 0.5, 0.3937, 0.5909, 0.3937, 0.6818, 0.3937, 0.6364, 0.4724, 0.5909, 0.3937, 0.6364, 0.3149, 0.6818, 0.3937, 0.6364, 0.3149, 0.7273, 0.3149, 0.6818, 0.3937, 0.7727, 0.3937, 0.8636, 0.3937, 0.8182, 0.4724, 0.7727, 0.3937, 0.8182, 0.3149, 0.8636, 0.3937, 0.8182, 0.3149, 0.9091, 0.3149, 0.8636, 0.3937, 0.04546, 0.3937, 0.1364, 0.3937, 0.09091, 0.4724, 0.04546, 0.3937, 0.09091, 0.3149, 0.1364, 0.3937, 0.09091, 0.3149, 0.1818, 0.3149, 0.1364, 0.3937, 0.2273, 0.3937, 0.3182, 0.3937, 0.2727, 0.4724, 0.2273, 0.3937, 0.2727, 0.3149, 0.3182, 0.3937, 0.2727, 0.3149, 0.3636, 0.3149, 0.3182, 0.3937, 0.4091, 0.2362, 0.4545, 0.3149, 0.3636, 0.3149, 0.4091, 0.2362, 0.5, 0.2362, 0.4545, 0.3149, 0.5, 0.2362, 0.5455, 0.3149, 0.4545, 0.3149, 0.5909, 0.2362, 0.6364, 0.3149, 0.5455, 0.3149, 0.5909, 0.2362, 0.6818, 0.2362, 0.6364, 0.3149, 0.6818, 0.2362, 0.7273, 0.3149, 0.6364, 0.3149, 0.7727, 0.2362, 0.8182, 0.3149, 0.7273, 0.3149, 0.7727, 0.2362, 0.8636, 0.2362, 0.8182, 0.3149, 0.8636, 0.2362, 0.9091, 0.3149, 0.8182, 0.3149, 0.04546, 0.2362, 0.09091, 0.3149, 0.0, 0.3149, 0.04546, 0.2362, 0.1364, 0.2362, 0.09091, 0.3149, 0.1364, 0.2362, 0.1818, 0.3149, 0.09091, 0.3149, 0.2273, 0.2362, 0.2727, 0.3149, 0.1818, 0.3149, 0.2273, 0.2362, 0.3182, 0.2362, 0.2727, 0.3149, 0.3182, 0.2362, 0.3636, 0.3149, 0.2727, 0.3149, 0.5, 0.2362, 0.5909, 0.2362, 0.5455, 0.3149, 0.6818, 0.2362, 0.7727, 0.2362, 0.7273, 0.3149, 0.8636, 0.2362, 0.9545, 0.2362, 0.9091, 0.3149, 0.1364, 0.2362, 0.2273, 0.2362, 0.1818, 0.3149, 0.3182, 0.2362, 0.4091, 0.2362, 0.3636, 0.3149])
me_icosphere_018.materials.append(mat_sphere_007)
me_icosphere_018.update()
me_icosphere_019 = bpy.data.meshes.new('Icosphere.019')
me_icosphere_019.from_pydata([(-0.1447, 0.1051, 0.08944), (-0.1447, -0.1051, 0.08944), (0.05528, -0.1701, 0.08944), (0.05528, 0.1701, 0.08944), (0.1789, 0.0, 0.08944), (-9.537e-08, 0.0, 0.2), (-0.1176, -0.1618, -5.96e-08), (-0.1902, -0.0618, -5.96e-08), (0.1176, -0.1618, -5.96e-08), (-9.537e-08, -0.2, -5.96e-08), (0.1902, 0.0618, -5.96e-08), (0.1902, -0.0618, -5.96e-08), (-0.1176, 0.1618, -5.96e-08), (-0.1902, 0.0618, -5.96e-08), (0.1176, 0.1618, -5.96e-08), (-9.537e-08, 0.2, -5.96e-08), (0.1376, -0.1, 0.1051), (-0.05257, -0.1618, 0.1051), (-0.1701, 0.0, 0.1051), (-0.05257, 0.1618, 0.1051), (0.1376, 0.1, 0.1051), (0.03249, -0.1, 0.1701), (0.1051, 0.0, 0.1701), (-0.08506, -0.0618, 0.1701), (-0.08506, 0.0618, 0.1701), (0.03249, 0.1, 0.1701)], [], [(2, 16, 21), (1, 17, 23), (0, 18, 24), (3, 19, 25), (4, 20, 22), (22, 25, 5), (22, 20, 25), (20, 3, 25), (25, 24, 5), (25, 19, 24), (19, 0, 24), (24, 23, 5), (24, 18, 23), (18, 1, 23), (23, 21, 5), (23, 17, 21), (17, 2, 21), (21, 22, 5), (21, 16, 22), (16, 4, 22), (10, 20, 4), (10, 14, 20), (14, 3, 20), (15, 19, 3), (15, 12, 19), (12, 0, 19), (13, 18, 0), (13, 7, 18), (7, 1, 18), (6, 17, 1), (6, 9, 17), (9, 2, 17), (8, 16, 2), (8, 11, 16), (11, 4, 16), (14, 15, 3), (12, 13, 0), (7, 6, 1), (9, 8, 2), (11, 10, 4)])
me_icosphere_019.polygons.foreach_set('use_smooth', [True] * 40)
_uv = me_icosphere_019.uv_layers.new(name='UVMap')
_uv.uv.foreach_set('vector', [0.1818, 0.3149, 0.2727, 0.3149, 0.2273, 0.3937, 0.0, 0.3149, 0.09091, 0.3149, 0.04546, 0.3937, 0.7273, 0.3149, 0.8182, 0.3149, 0.7727, 0.3937, 0.5455, 0.3149, 0.6364, 0.3149, 0.5909, 0.3937, 0.3636, 0.3149, 0.4545, 0.3149, 0.4091, 0.3937, 0.4091, 0.3937, 0.5, 0.3937, 0.4545, 0.4724, 0.4091, 0.3937, 0.4545, 0.3149, 0.5, 0.3937, 0.4545, 0.3149, 0.5455, 0.3149, 0.5, 0.3937, 0.5909, 0.3937, 0.6818, 0.3937, 0.6364, 0.4724, 0.5909, 0.3937, 0.6364, 0.3149, 0.6818, 0.3937, 0.6364, 0.3149, 0.7273, 0.3149, 0.6818, 0.3937, 0.7727, 0.3937, 0.8636, 0.3937, 0.8182, 0.4724, 0.7727, 0.3937, 0.8182, 0.3149, 0.8636, 0.3937, 0.8182, 0.3149, 0.9091, 0.3149, 0.8636, 0.3937, 0.04546, 0.3937, 0.1364, 0.3937, 0.09091, 0.4724, 0.04546, 0.3937, 0.09091, 0.3149, 0.1364, 0.3937, 0.09091, 0.3149, 0.1818, 0.3149, 0.1364, 0.3937, 0.2273, 0.3937, 0.3182, 0.3937, 0.2727, 0.4724, 0.2273, 0.3937, 0.2727, 0.3149, 0.3182, 0.3937, 0.2727, 0.3149, 0.3636, 0.3149, 0.3182, 0.3937, 0.4091, 0.2362, 0.4545, 0.3149, 0.3636, 0.3149, 0.4091, 0.2362, 0.5, 0.2362, 0.4545, 0.3149, 0.5, 0.2362, 0.5455, 0.3149, 0.4545, 0.3149, 0.5909, 0.2362, 0.6364, 0.3149, 0.5455, 0.3149, 0.5909, 0.2362, 0.6818, 0.2362, 0.6364, 0.3149, 0.6818, 0.2362, 0.7273, 0.3149, 0.6364, 0.3149, 0.7727, 0.2362, 0.8182, 0.3149, 0.7273, 0.3149, 0.7727, 0.2362, 0.8636, 0.2362, 0.8182, 0.3149, 0.8636, 0.2362, 0.9091, 0.3149, 0.8182, 0.3149, 0.04546, 0.2362, 0.09091, 0.3149, 0.0, 0.3149, 0.04546, 0.2362, 0.1364, 0.2362, 0.09091, 0.3149, 0.1364, 0.2362, 0.1818, 0.3149, 0.09091, 0.3149, 0.2273, 0.2362, 0.2727, 0.3149, 0.1818, 0.3149, 0.2273, 0.2362, 0.3182, 0.2362, 0.2727, 0.3149, 0.3182, 0.2362, 0.3636, 0.3149, 0.2727, 0.3149, 0.5, 0.2362, 0.5909, 0.2362, 0.5455, 0.3149, 0.6818, 0.2362, 0.7727, 0.2362, 0.7273, 0.3149, 0.8636, 0.2362, 0.9545, 0.2362, 0.9091, 0.3149, 0.1364, 0.2362, 0.2273, 0.2362, 0.1818, 0.3149, 0.3182, 0.2362, 0.4091, 0.2362, 0.3636, 0.3149])
me_icosphere_019.materials.append(mat_sphere_008)
me_icosphere_019.update()
me_icosphere_020 = bpy.data.meshes.new('Icosphere.020')
me_icosphere_020.from_pydata([(-0.1447, 0.1051, 0.08944), (-0.1447, -0.1051, 0.08944), (0.05528, -0.1701, 0.08944), (0.05528, 0.1701, 0.08944), (0.1789, 0.0, 0.08944), (-9.537e-08, 0.0, 0.2), (-0.1176, -0.1618, -5.96e-08), (-0.1902, -0.0618, -5.96e-08), (0.1176, -0.1618, -5.96e-08), (-9.537e-08, -0.2, -5.96e-08), (0.1902, 0.0618, -5.96e-08), (0.1902, -0.0618, -5.96e-08), (-0.1176, 0.1618, -5.96e-08), (-0.1902, 0.0618, -5.96e-08), (0.1176, 0.1618, -5.96e-08), (-9.537e-08, 0.2, -5.96e-08), (0.1376, -0.1, 0.1051), (-0.05257, -0.1618, 0.1051), (-0.1701, 0.0, 0.1051), (-0.05257, 0.1618, 0.1051), (0.1376, 0.1, 0.1051), (0.03249, -0.1, 0.1701), (0.1051, 0.0, 0.1701), (-0.08506, -0.0618, 0.1701), (-0.08506, 0.0618, 0.1701), (0.03249, 0.1, 0.1701)], [], [(2, 16, 21), (1, 17, 23), (0, 18, 24), (3, 19, 25), (4, 20, 22), (22, 25, 5), (22, 20, 25), (20, 3, 25), (25, 24, 5), (25, 19, 24), (19, 0, 24), (24, 23, 5), (24, 18, 23), (18, 1, 23), (23, 21, 5), (23, 17, 21), (17, 2, 21), (21, 22, 5), (21, 16, 22), (16, 4, 22), (10, 20, 4), (10, 14, 20), (14, 3, 20), (15, 19, 3), (15, 12, 19), (12, 0, 19), (13, 18, 0), (13, 7, 18), (7, 1, 18), (6, 17, 1), (6, 9, 17), (9, 2, 17), (8, 16, 2), (8, 11, 16), (11, 4, 16), (14, 15, 3), (12, 13, 0), (7, 6, 1), (9, 8, 2), (11, 10, 4)])
me_icosphere_020.polygons.foreach_set('use_smooth', [True] * 40)
_uv = me_icosphere_020.uv_layers.new(name='UVMap')
_uv.uv.foreach_set('vector', [0.1818, 0.3149, 0.2727, 0.3149, 0.2273, 0.3937, 0.0, 0.3149, 0.09091, 0.3149, 0.04546, 0.3937, 0.7273, 0.3149, 0.8182, 0.3149, 0.7727, 0.3937, 0.5455, 0.3149, 0.6364, 0.3149, 0.5909, 0.3937, 0.3636, 0.3149, 0.4545, 0.3149, 0.4091, 0.3937, 0.4091, 0.3937, 0.5, 0.3937, 0.4545, 0.4724, 0.4091, 0.3937, 0.4545, 0.3149, 0.5, 0.3937, 0.4545, 0.3149, 0.5455, 0.3149, 0.5, 0.3937, 0.5909, 0.3937, 0.6818, 0.3937, 0.6364, 0.4724, 0.5909, 0.3937, 0.6364, 0.3149, 0.6818, 0.3937, 0.6364, 0.3149, 0.7273, 0.3149, 0.6818, 0.3937, 0.7727, 0.3937, 0.8636, 0.3937, 0.8182, 0.4724, 0.7727, 0.3937, 0.8182, 0.3149, 0.8636, 0.3937, 0.8182, 0.3149, 0.9091, 0.3149, 0.8636, 0.3937, 0.04546, 0.3937, 0.1364, 0.3937, 0.09091, 0.4724, 0.04546, 0.3937, 0.09091, 0.3149, 0.1364, 0.3937, 0.09091, 0.3149, 0.1818, 0.3149, 0.1364, 0.3937, 0.2273, 0.3937, 0.3182, 0.3937, 0.2727, 0.4724, 0.2273, 0.3937, 0.2727, 0.3149, 0.3182, 0.3937, 0.2727, 0.3149, 0.3636, 0.3149, 0.3182, 0.3937, 0.4091, 0.2362, 0.4545, 0.3149, 0.3636, 0.3149, 0.4091, 0.2362, 0.5, 0.2362, 0.4545, 0.3149, 0.5, 0.2362, 0.5455, 0.3149, 0.4545, 0.3149, 0.5909, 0.2362, 0.6364, 0.3149, 0.5455, 0.3149, 0.5909, 0.2362, 0.6818, 0.2362, 0.6364, 0.3149, 0.6818, 0.2362, 0.7273, 0.3149, 0.6364, 0.3149, 0.7727, 0.2362, 0.8182, 0.3149, 0.7273, 0.3149, 0.7727, 0.2362, 0.8636, 0.2362, 0.8182, 0.3149, 0.8636, 0.2362, 0.9091, 0.3149, 0.8182, 0.3149, 0.04546, 0.2362, 0.09091, 0.3149, 0.0, 0.3149, 0.04546, 0.2362, 0.1364, 0.2362, 0.09091, 0.3149, 0.1364, 0.2362, 0.1818, 0.3149, 0.09091, 0.3149, 0.2273, 0.2362, 0.2727, 0.3149, 0.1818, 0.3149, 0.2273, 0.2362, 0.3182, 0.2362, 0.2727, 0.3149, 0.3182, 0.2362, 0.3636, 0.3149, 0.2727, 0.3149, 0.5, 0.2362, 0.5909, 0.2362, 0.5455, 0.3149, 0.6818, 0.2362, 0.7727, 0.2362, 0.7273, 0.3149, 0.8636, 0.2362, 0.9545, 0.2362, 0.9091, 0.3149, 0.1364, 0.2362, 0.2273, 0.2362, 0.1818, 0.3149, 0.3182, 0.2362, 0.4091, 0.2362, 0.3636, 0.3149])
me_icosphere_020.materials.append(mat_sphere_009)
me_icosphere_020.update()
me_icosphere_021 = bpy.data.meshes.new('Icosphere.021')
me_icosphere_021.from_pydata([(-0.1447, 0.1051, 0.08944), (-0.1447, -0.1051, 0.08944), (0.05528, -0.1701, 0.08944), (0.05528, 0.1701, 0.08944), (0.1789, 0.0, 0.08944), (-9.537e-08, 0.0, 0.2), (-0.1176, -0.1618, -5.96e-08), (-0.1902, -0.0618, -5.96e-08), (0.1176, -0.1618, -5.96e-08), (-9.537e-08, -0.2, -5.96e-08), (0.1902, 0.0618, -5.96e-08), (0.1902, -0.0618, -5.96e-08), (-0.1176, 0.1618, -5.96e-08), (-0.1902, 0.0618, -5.96e-08), (0.1176, 0.1618, -5.96e-08), (-9.537e-08, 0.2, -5.96e-08), (0.1376, -0.1, 0.1051), (-0.05257, -0.1618, 0.1051), (-0.1701, 0.0, 0.1051), (-0.05257, 0.1618, 0.1051), (0.1376, 0.1, 0.1051), (0.03249, -0.1, 0.1701), (0.1051, 0.0, 0.1701), (-0.08506, -0.0618, 0.1701), (-0.08506, 0.0618, 0.1701), (0.03249, 0.1, 0.1701)], [], [(2, 16, 21), (1, 17, 23), (0, 18, 24), (3, 19, 25), (4, 20, 22), (22, 25, 5), (22, 20, 25), (20, 3, 25), (25, 24, 5), (25, 19, 24), (19, 0, 24), (24, 23, 5), (24, 18, 23), (18, 1, 23), (23, 21, 5), (23, 17, 21), (17, 2, 21), (21, 22, 5), (21, 16, 22), (16, 4, 22), (10, 20, 4), (10, 14, 20), (14, 3, 20), (15, 19, 3), (15, 12, 19), (12, 0, 19), (13, 18, 0), (13, 7, 18), (7, 1, 18), (6, 17, 1), (6, 9, 17), (9, 2, 17), (8, 16, 2), (8, 11, 16), (11, 4, 16), (14, 15, 3), (12, 13, 0), (7, 6, 1), (9, 8, 2), (11, 10, 4)])
me_icosphere_021.polygons.foreach_set('use_smooth', [True] * 40)
_uv = me_icosphere_021.uv_layers.new(name='UVMap')
_uv.uv.foreach_set('vector', [0.1818, 0.3149, 0.2727, 0.3149, 0.2273, 0.3937, 0.0, 0.3149, 0.09091, 0.3149, 0.04546, 0.3937, 0.7273, 0.3149, 0.8182, 0.3149, 0.7727, 0.3937, 0.5455, 0.3149, 0.6364, 0.3149, 0.5909, 0.3937, 0.3636, 0.3149, 0.4545, 0.3149, 0.4091, 0.3937, 0.4091, 0.3937, 0.5, 0.3937, 0.4545, 0.4724, 0.4091, 0.3937, 0.4545, 0.3149, 0.5, 0.3937, 0.4545, 0.3149, 0.5455, 0.3149, 0.5, 0.3937, 0.5909, 0.3937, 0.6818, 0.3937, 0.6364, 0.4724, 0.5909, 0.3937, 0.6364, 0.3149, 0.6818, 0.3937, 0.6364, 0.3149, 0.7273, 0.3149, 0.6818, 0.3937, 0.7727, 0.3937, 0.8636, 0.3937, 0.8182, 0.4724, 0.7727, 0.3937, 0.8182, 0.3149, 0.8636, 0.3937, 0.8182, 0.3149, 0.9091, 0.3149, 0.8636, 0.3937, 0.04546, 0.3937, 0.1364, 0.3937, 0.09091, 0.4724, 0.04546, 0.3937, 0.09091, 0.3149, 0.1364, 0.3937, 0.09091, 0.3149, 0.1818, 0.3149, 0.1364, 0.3937, 0.2273, 0.3937, 0.3182, 0.3937, 0.2727, 0.4724, 0.2273, 0.3937, 0.2727, 0.3149, 0.3182, 0.3937, 0.2727, 0.3149, 0.3636, 0.3149, 0.3182, 0.3937, 0.4091, 0.2362, 0.4545, 0.3149, 0.3636, 0.3149, 0.4091, 0.2362, 0.5, 0.2362, 0.4545, 0.3149, 0.5, 0.2362, 0.5455, 0.3149, 0.4545, 0.3149, 0.5909, 0.2362, 0.6364, 0.3149, 0.5455, 0.3149, 0.5909, 0.2362, 0.6818, 0.2362, 0.6364, 0.3149, 0.6818, 0.2362, 0.7273, 0.3149, 0.6364, 0.3149, 0.7727, 0.2362, 0.8182, 0.3149, 0.7273, 0.3149, 0.7727, 0.2362, 0.8636, 0.2362, 0.8182, 0.3149, 0.8636, 0.2362, 0.9091, 0.3149, 0.8182, 0.3149, 0.04546, 0.2362, 0.09091, 0.3149, 0.0, 0.3149, 0.04546, 0.2362, 0.1364, 0.2362, 0.09091, 0.3149, 0.1364, 0.2362, 0.1818, 0.3149, 0.09091, 0.3149, 0.2273, 0.2362, 0.2727, 0.3149, 0.1818, 0.3149, 0.2273, 0.2362, 0.3182, 0.2362, 0.2727, 0.3149, 0.3182, 0.2362, 0.3636, 0.3149, 0.2727, 0.3149, 0.5, 0.2362, 0.5909, 0.2362, 0.5455, 0.3149, 0.6818, 0.2362, 0.7727, 0.2362, 0.7273, 0.3149, 0.8636, 0.2362, 0.9545, 0.2362, 0.9091, 0.3149, 0.1364, 0.2362, 0.2273, 0.2362, 0.1818, 0.3149, 0.3182, 0.2362, 0.4091, 0.2362, 0.3636, 0.3149])
me_icosphere_021.materials.append(mat_sphere_011)
me_icosphere_021.update()
me_icosphere_022 = bpy.data.meshes.new('Icosphere.022')
me_icosphere_022.from_pydata([(-0.1447, 0.1051, 0.08944), (-0.1447, -0.1051, 0.08944), (0.05528, -0.1701, 0.08944), (0.05528, 0.1701, 0.08944), (0.1789, 0.0, 0.08944), (-9.537e-08, 0.0, 0.2), (-0.1176, -0.1618, -5.96e-08), (-0.1902, -0.0618, -5.96e-08), (0.1176, -0.1618, -5.96e-08), (-9.537e-08, -0.2, -5.96e-08), (0.1902, 0.0618, -5.96e-08), (0.1902, -0.0618, -5.96e-08), (-0.1176, 0.1618, -5.96e-08), (-0.1902, 0.0618, -5.96e-08), (0.1176, 0.1618, -5.96e-08), (-9.537e-08, 0.2, -5.96e-08), (0.1376, -0.1, 0.1051), (-0.05257, -0.1618, 0.1051), (-0.1701, 0.0, 0.1051), (-0.05257, 0.1618, 0.1051), (0.1376, 0.1, 0.1051), (0.03249, -0.1, 0.1701), (0.1051, 0.0, 0.1701), (-0.08506, -0.0618, 0.1701), (-0.08506, 0.0618, 0.1701), (0.03249, 0.1, 0.1701)], [], [(2, 16, 21), (1, 17, 23), (0, 18, 24), (3, 19, 25), (4, 20, 22), (22, 25, 5), (22, 20, 25), (20, 3, 25), (25, 24, 5), (25, 19, 24), (19, 0, 24), (24, 23, 5), (24, 18, 23), (18, 1, 23), (23, 21, 5), (23, 17, 21), (17, 2, 21), (21, 22, 5), (21, 16, 22), (16, 4, 22), (10, 20, 4), (10, 14, 20), (14, 3, 20), (15, 19, 3), (15, 12, 19), (12, 0, 19), (13, 18, 0), (13, 7, 18), (7, 1, 18), (6, 17, 1), (6, 9, 17), (9, 2, 17), (8, 16, 2), (8, 11, 16), (11, 4, 16), (14, 15, 3), (12, 13, 0), (7, 6, 1), (9, 8, 2), (11, 10, 4)])
me_icosphere_022.polygons.foreach_set('use_smooth', [True] * 40)
_uv = me_icosphere_022.uv_layers.new(name='UVMap')
_uv.uv.foreach_set('vector', [0.1818, 0.3149, 0.2727, 0.3149, 0.2273, 0.3937, 0.0, 0.3149, 0.09091, 0.3149, 0.04546, 0.3937, 0.7273, 0.3149, 0.8182, 0.3149, 0.7727, 0.3937, 0.5455, 0.3149, 0.6364, 0.3149, 0.5909, 0.3937, 0.3636, 0.3149, 0.4545, 0.3149, 0.4091, 0.3937, 0.4091, 0.3937, 0.5, 0.3937, 0.4545, 0.4724, 0.4091, 0.3937, 0.4545, 0.3149, 0.5, 0.3937, 0.4545, 0.3149, 0.5455, 0.3149, 0.5, 0.3937, 0.5909, 0.3937, 0.6818, 0.3937, 0.6364, 0.4724, 0.5909, 0.3937, 0.6364, 0.3149, 0.6818, 0.3937, 0.6364, 0.3149, 0.7273, 0.3149, 0.6818, 0.3937, 0.7727, 0.3937, 0.8636, 0.3937, 0.8182, 0.4724, 0.7727, 0.3937, 0.8182, 0.3149, 0.8636, 0.3937, 0.8182, 0.3149, 0.9091, 0.3149, 0.8636, 0.3937, 0.04546, 0.3937, 0.1364, 0.3937, 0.09091, 0.4724, 0.04546, 0.3937, 0.09091, 0.3149, 0.1364, 0.3937, 0.09091, 0.3149, 0.1818, 0.3149, 0.1364, 0.3937, 0.2273, 0.3937, 0.3182, 0.3937, 0.2727, 0.4724, 0.2273, 0.3937, 0.2727, 0.3149, 0.3182, 0.3937, 0.2727, 0.3149, 0.3636, 0.3149, 0.3182, 0.3937, 0.4091, 0.2362, 0.4545, 0.3149, 0.3636, 0.3149, 0.4091, 0.2362, 0.5, 0.2362, 0.4545, 0.3149, 0.5, 0.2362, 0.5455, 0.3149, 0.4545, 0.3149, 0.5909, 0.2362, 0.6364, 0.3149, 0.5455, 0.3149, 0.5909, 0.2362, 0.6818, 0.2362, 0.6364, 0.3149, 0.6818, 0.2362, 0.7273, 0.3149, 0.6364, 0.3149, 0.7727, 0.2362, 0.8182, 0.3149, 0.7273, 0.3149, 0.7727, 0.2362, 0.8636, 0.2362, 0.8182, 0.3149, 0.8636, 0.2362, 0.9091, 0.3149, 0.8182, 0.3149, 0.04546, 0.2362, 0.09091, 0.3149, 0.0, 0.3149, 0.04546, 0.2362, 0.1364, 0.2362, 0.09091, 0.3149, 0.1364, 0.2362, 0.1818, 0.3149, 0.09091, 0.3149, 0.2273, 0.2362, 0.2727, 0.3149, 0.1818, 0.3149, 0.2273, 0.2362, 0.3182, 0.2362, 0.2727, 0.3149, 0.3182, 0.2362, 0.3636, 0.3149, 0.2727, 0.3149, 0.5, 0.2362, 0.5909, 0.2362, 0.5455, 0.3149, 0.6818, 0.2362, 0.7727, 0.2362, 0.7273, 0.3149, 0.8636, 0.2362, 0.9545, 0.2362, 0.9091, 0.3149, 0.1364, 0.2362, 0.2273, 0.2362, 0.1818, 0.3149, 0.3182, 0.2362, 0.4091, 0.2362, 0.3636, 0.3149])
me_icosphere_022.materials.append(mat_sphere_012)
me_icosphere_022.update()
me_icosphere_023 = bpy.data.meshes.new('Icosphere.023')
me_icosphere_023.from_pydata([(-0.1447, 0.1051, 0.08944), (-0.1447, -0.1051, 0.08944), (0.05528, -0.1701, 0.08944), (0.05528, 0.1701, 0.08944), (0.1789, 0.0, 0.08944), (-9.537e-08, 0.0, 0.2), (-0.1176, -0.1618, -5.96e-08), (-0.1902, -0.0618, -5.96e-08), (0.1176, -0.1618, -5.96e-08), (-9.537e-08, -0.2, -5.96e-08), (0.1902, 0.0618, -5.96e-08), (0.1902, -0.0618, -5.96e-08), (-0.1176, 0.1618, -5.96e-08), (-0.1902, 0.0618, -5.96e-08), (0.1176, 0.1618, -5.96e-08), (-9.537e-08, 0.2, -5.96e-08), (0.1376, -0.1, 0.1051), (-0.05257, -0.1618, 0.1051), (-0.1701, 0.0, 0.1051), (-0.05257, 0.1618, 0.1051), (0.1376, 0.1, 0.1051), (0.03249, -0.1, 0.1701), (0.1051, 0.0, 0.1701), (-0.08506, -0.0618, 0.1701), (-0.08506, 0.0618, 0.1701), (0.03249, 0.1, 0.1701)], [], [(2, 16, 21), (1, 17, 23), (0, 18, 24), (3, 19, 25), (4, 20, 22), (22, 25, 5), (22, 20, 25), (20, 3, 25), (25, 24, 5), (25, 19, 24), (19, 0, 24), (24, 23, 5), (24, 18, 23), (18, 1, 23), (23, 21, 5), (23, 17, 21), (17, 2, 21), (21, 22, 5), (21, 16, 22), (16, 4, 22), (10, 20, 4), (10, 14, 20), (14, 3, 20), (15, 19, 3), (15, 12, 19), (12, 0, 19), (13, 18, 0), (13, 7, 18), (7, 1, 18), (6, 17, 1), (6, 9, 17), (9, 2, 17), (8, 16, 2), (8, 11, 16), (11, 4, 16), (14, 15, 3), (12, 13, 0), (7, 6, 1), (9, 8, 2), (11, 10, 4)])
me_icosphere_023.polygons.foreach_set('use_smooth', [True] * 40)
_uv = me_icosphere_023.uv_layers.new(name='UVMap')
_uv.uv.foreach_set('vector', [0.1818, 0.3149, 0.2727, 0.3149, 0.2273, 0.3937, 0.0, 0.3149, 0.09091, 0.3149, 0.04546, 0.3937, 0.7273, 0.3149, 0.8182, 0.3149, 0.7727, 0.3937, 0.5455, 0.3149, 0.6364, 0.3149, 0.5909, 0.3937, 0.3636, 0.3149, 0.4545, 0.3149, 0.4091, 0.3937, 0.4091, 0.3937, 0.5, 0.3937, 0.4545, 0.4724, 0.4091, 0.3937, 0.4545, 0.3149, 0.5, 0.3937, 0.4545, 0.3149, 0.5455, 0.3149, 0.5, 0.3937, 0.5909, 0.3937, 0.6818, 0.3937, 0.6364, 0.4724, 0.5909, 0.3937, 0.6364, 0.3149, 0.6818, 0.3937, 0.6364, 0.3149, 0.7273, 0.3149, 0.6818, 0.3937, 0.7727, 0.3937, 0.8636, 0.3937, 0.8182, 0.4724, 0.7727, 0.3937, 0.8182, 0.3149, 0.8636, 0.3937, 0.8182, 0.3149, 0.9091, 0.3149, 0.8636, 0.3937, 0.04546, 0.3937, 0.1364, 0.3937, 0.09091, 0.4724, 0.04546, 0.3937, 0.09091, 0.3149, 0.1364, 0.3937, 0.09091, 0.3149, 0.1818, 0.3149, 0.1364, 0.3937, 0.2273, 0.3937, 0.3182, 0.3937, 0.2727, 0.4724, 0.2273, 0.3937, 0.2727, 0.3149, 0.3182, 0.3937, 0.2727, 0.3149, 0.3636, 0.3149, 0.3182, 0.3937, 0.4091, 0.2362, 0.4545, 0.3149, 0.3636, 0.3149, 0.4091, 0.2362, 0.5, 0.2362, 0.4545, 0.3149, 0.5, 0.2362, 0.5455, 0.3149, 0.4545, 0.3149, 0.5909, 0.2362, 0.6364, 0.3149, 0.5455, 0.3149, 0.5909, 0.2362, 0.6818, 0.2362, 0.6364, 0.3149, 0.6818, 0.2362, 0.7273, 0.3149, 0.6364, 0.3149, 0.7727, 0.2362, 0.8182, 0.3149, 0.7273, 0.3149, 0.7727, 0.2362, 0.8636, 0.2362, 0.8182, 0.3149, 0.8636, 0.2362, 0.9091, 0.3149, 0.8182, 0.3149, 0.04546, 0.2362, 0.09091, 0.3149, 0.0, 0.3149, 0.04546, 0.2362, 0.1364, 0.2362, 0.09091, 0.3149, 0.1364, 0.2362, 0.1818, 0.3149, 0.09091, 0.3149, 0.2273, 0.2362, 0.2727, 0.3149, 0.1818, 0.3149, 0.2273, 0.2362, 0.3182, 0.2362, 0.2727, 0.3149, 0.3182, 0.2362, 0.3636, 0.3149, 0.2727, 0.3149, 0.5, 0.2362, 0.5909, 0.2362, 0.5455, 0.3149, 0.6818, 0.2362, 0.7727, 0.2362, 0.7273, 0.3149, 0.8636, 0.2362, 0.9545, 0.2362, 0.9091, 0.3149, 0.1364, 0.2362, 0.2273, 0.2362, 0.1818, 0.3149, 0.3182, 0.2362, 0.4091, 0.2362, 0.3636, 0.3149])
me_icosphere_023.materials.append(mat_sphere_013)
me_icosphere_023.update()
me_icosphere_001 = bpy.data.meshes.new('Icosphere.001')
me_icosphere_001.from_pydata([(-0.1447, 0.1051, 0.08944), (-0.1447, -0.1051, 0.08944), (0.05528, -0.1701, 0.08944), (0.05528, 0.1701, 0.08944), (0.1789, 0.0, 0.08944), (-9.537e-08, 0.0, 0.2), (-0.1176, -0.1618, -5.96e-08), (-0.1902, -0.0618, -5.96e-08), (0.1176, -0.1618, -5.96e-08), (-9.537e-08, -0.2, -5.96e-08), (0.1902, 0.0618, -5.96e-08), (0.1902, -0.0618, -5.96e-08), (-0.1176, 0.1618, -5.96e-08), (-0.1902, 0.0618, -5.96e-08), (0.1176, 0.1618, -5.96e-08), (-9.537e-08, 0.2, -5.96e-08), (0.1376, -0.1, 0.1051), (-0.05257, -0.1618, 0.1051), (-0.1701, 0.0, 0.1051), (-0.05257, 0.1618, 0.1051), (0.1376, 0.1, 0.1051), (0.03249, -0.1, 0.1701), (0.1051, 0.0, 0.1701), (-0.08506, -0.0618, 0.1701), (-0.08506, 0.0618, 0.1701), (0.03249, 0.1, 0.1701)], [], [(2, 16, 21), (1, 17, 23), (0, 18, 24), (3, 19, 25), (4, 20, 22), (22, 25, 5), (22, 20, 25), (20, 3, 25), (25, 24, 5), (25, 19, 24), (19, 0, 24), (24, 23, 5), (24, 18, 23), (18, 1, 23), (23, 21, 5), (23, 17, 21), (17, 2, 21), (21, 22, 5), (21, 16, 22), (16, 4, 22), (10, 20, 4), (10, 14, 20), (14, 3, 20), (15, 19, 3), (15, 12, 19), (12, 0, 19), (13, 18, 0), (13, 7, 18), (7, 1, 18), (6, 17, 1), (6, 9, 17), (9, 2, 17), (8, 16, 2), (8, 11, 16), (11, 4, 16), (14, 15, 3), (12, 13, 0), (7, 6, 1), (9, 8, 2), (11, 10, 4)])
me_icosphere_001.polygons.foreach_set('use_smooth', [True] * 40)
_uv = me_icosphere_001.uv_layers.new(name='UVMap')
_uv.uv.foreach_set('vector', [0.1818, 0.3149, 0.2727, 0.3149, 0.2273, 0.3937, 0.0, 0.3149, 0.09091, 0.3149, 0.04546, 0.3937, 0.7273, 0.3149, 0.8182, 0.3149, 0.7727, 0.3937, 0.5455, 0.3149, 0.6364, 0.3149, 0.5909, 0.3937, 0.3636, 0.3149, 0.4545, 0.3149, 0.4091, 0.3937, 0.4091, 0.3937, 0.5, 0.3937, 0.4545, 0.4724, 0.4091, 0.3937, 0.4545, 0.3149, 0.5, 0.3937, 0.4545, 0.3149, 0.5455, 0.3149, 0.5, 0.3937, 0.5909, 0.3937, 0.6818, 0.3937, 0.6364, 0.4724, 0.5909, 0.3937, 0.6364, 0.3149, 0.6818, 0.3937, 0.6364, 0.3149, 0.7273, 0.3149, 0.6818, 0.3937, 0.7727, 0.3937, 0.8636, 0.3937, 0.8182, 0.4724, 0.7727, 0.3937, 0.8182, 0.3149, 0.8636, 0.3937, 0.8182, 0.3149, 0.9091, 0.3149, 0.8636, 0.3937, 0.04546, 0.3937, 0.1364, 0.3937, 0.09091, 0.4724, 0.04546, 0.3937, 0.09091, 0.3149, 0.1364, 0.3937, 0.09091, 0.3149, 0.1818, 0.3149, 0.1364, 0.3937, 0.2273, 0.3937, 0.3182, 0.3937, 0.2727, 0.4724, 0.2273, 0.3937, 0.2727, 0.3149, 0.3182, 0.3937, 0.2727, 0.3149, 0.3636, 0.3149, 0.3182, 0.3937, 0.4091, 0.2362, 0.4545, 0.3149, 0.3636, 0.3149, 0.4091, 0.2362, 0.5, 0.2362, 0.4545, 0.3149, 0.5, 0.2362, 0.5455, 0.3149, 0.4545, 0.3149, 0.5909, 0.2362, 0.6364, 0.3149, 0.5455, 0.3149, 0.5909, 0.2362, 0.6818, 0.2362, 0.6364, 0.3149, 0.6818, 0.2362, 0.7273, 0.3149, 0.6364, 0.3149, 0.7727, 0.2362, 0.8182, 0.3149, 0.7273, 0.3149, 0.7727, 0.2362, 0.8636, 0.2362, 0.8182, 0.3149, 0.8636, 0.2362, 0.9091, 0.3149, 0.8182, 0.3149, 0.04546, 0.2362, 0.09091, 0.3149, 0.0, 0.3149, 0.04546, 0.2362, 0.1364, 0.2362, 0.09091, 0.3149, 0.1364, 0.2362, 0.1818, 0.3149, 0.09091, 0.3149, 0.2273, 0.2362, 0.2727, 0.3149, 0.1818, 0.3149, 0.2273, 0.2362, 0.3182, 0.2362, 0.2727, 0.3149, 0.3182, 0.2362, 0.3636, 0.3149, 0.2727, 0.3149, 0.5, 0.2362, 0.5909, 0.2362, 0.5455, 0.3149, 0.6818, 0.2362, 0.7727, 0.2362, 0.7273, 0.3149, 0.8636, 0.2362, 0.9545, 0.2362, 0.9091, 0.3149, 0.1364, 0.2362, 0.2273, 0.2362, 0.1818, 0.3149, 0.3182, 0.2362, 0.4091, 0.2362, 0.3636, 0.3149])
me_icosphere_001.materials.append(mat_sphere_015)
me_icosphere_001.update()

# ---- objects
ob_plane = bpy.data.objects.new('Plane', me_plane_004)
ob_light = bpy.data.objects.new('light', me_cube_001)
ob_camera = bpy.data.objects.new('camera', cam_camera)
ob_lightred = bpy.data.objects.new('lightRed', me_cube_003)
ob_lightgreen = bpy.data.objects.new('lightGreen', me_cube_004)
ob_lightblue = bpy.data.objects.new('lightBlue', me_cube_005)
ob_sphere = bpy.data.objects.new('sphere', me_icosphere_006)
ob_sphere_001 = bpy.data.objects.new('sphere.001', me_icosphere_010)
ob_sphere_003 = bpy.data.objects.new('sphere.003', me_icosphere_014)
ob_sphere_004 = bpy.data.objects.new('sphere.004', me_icosphere_016)
ob_sphere_005 = bpy.data.objects.new('sphere.005', me_icosphere_017)
ob_sphere_007 = bpy.data.objects.new('sphere.007', me_icosphere_018)
ob_sphere_008 = bpy.data.objects.new('sphere.008', me_icosphere_019)
ob_sphere_009 = bpy.data.objects.new('sphere.009', me_icosphere_020)
ob_sphere_011 = bpy.data.objects.new('sphere.011', me_icosphere_021)
ob_sphere_012 = bpy.data.objects.new('sphere.012', me_icosphere_022)
ob_sphere_013 = bpy.data.objects.new('sphere.013', me_icosphere_023)
ob_sphere_015 = bpy.data.objects.new('sphere.015', me_icosphere_001)

# ---- transforms, parenting, visibility, modifiers, constraints
ob_plane.location = (0.0, 0.0, 0.0)
ob_plane.scale = (2.0, 2.0, 2.0)
ob_light.location = (0.7, 0.7, 1.83)
ob_light.scale = (0.5625, 0.5625, 0.5625)
ob_camera.location = (0.0, 0.0, 1.814)
ob_camera.rotation_euler = (0.0, -0.0, 1.571)
ob_lightred.location = (-0.7, 0.7, 1.824)
ob_lightred.scale = (0.5625, 0.5625, 0.5625)
ob_lightgreen.location = (-0.7, -0.7, 1.824)
ob_lightgreen.scale = (0.5625, 0.5625, 0.5625)
ob_lightblue.location = (0.7, -0.7, 1.824)
ob_lightblue.scale = (0.5625, 0.5625, 0.5625)
ob_sphere.location = (-0.5354, -0.9678, 0.0)
ob_sphere.scale = (1.25, 1.25, 1.25)
ob_sphere_001.location = (-0.0006491, -0.9678, 0.0)
ob_sphere_001.scale = (1.25, 1.25, 1.25)
ob_sphere_003.location = (0.5419, -0.9678, 0.0)
ob_sphere_003.scale = (1.25, 1.25, 1.25)
ob_sphere_004.location = (-0.5354, -0.3229, 0.0)
ob_sphere_004.scale = (1.25, 1.25, 1.25)
ob_sphere_005.location = (-0.0006491, -0.3229, 0.0)
ob_sphere_005.scale = (1.25, 1.25, 1.25)
ob_sphere_007.location = (0.5419, -0.3229, 0.0)
ob_sphere_007.scale = (1.25, 1.25, 1.25)
ob_sphere_008.location = (-0.5354, 0.322, 0.0)
ob_sphere_008.scale = (1.25, 1.25, 1.25)
ob_sphere_009.location = (-0.0006491, 0.322, 0.0)
ob_sphere_009.scale = (1.25, 1.25, 1.25)
ob_sphere_011.location = (0.5419, 0.322, 0.0)
ob_sphere_011.scale = (1.25, 1.25, 1.25)
ob_sphere_012.location = (-0.5354, 0.9668, 0.0)
ob_sphere_012.scale = (1.25, 1.25, 1.25)
ob_sphere_013.location = (-0.0006491, 0.9668, 0.0)
ob_sphere_013.scale = (1.25, 1.25, 1.25)
ob_sphere_015.location = (0.5419, 0.9668, 0.0)
ob_sphere_015.scale = (1.25, 1.25, 1.25)

# ---- collection membership
scene.collection.objects.link(ob_plane)
col_collection.objects.link(ob_light)
col_collection.objects.link(ob_camera)
col_collection.objects.link(ob_lightred)
col_collection.objects.link(ob_lightgreen)
col_collection.objects.link(ob_lightblue)
col_spheres.objects.link(ob_sphere)
col_spheres.objects.link(ob_sphere_001)
col_spheres.objects.link(ob_sphere_003)
col_spheres.objects.link(ob_sphere_004)
col_spheres.objects.link(ob_sphere_005)
col_spheres.objects.link(ob_sphere_007)
col_spheres.objects.link(ob_sphere_008)
col_spheres.objects.link(ob_sphere_009)
col_spheres.objects.link(ob_sphere_011)
col_spheres.objects.link(ob_sphere_012)
col_spheres.objects.link(ob_sphere_013)
col_spheres.objects.link(ob_sphere_015)

# ---- scene / render settings (as saved in the file)
scene.camera = ob_camera
scene.frame_start = 1; scene.frame_end = 250; scene.frame_set(34)
scene.render.engine = 'CYCLES'
scene.render.resolution_x = 2560
scene.render.resolution_y = 1440
scene.render.bake_bias = 0.0
scene.render.bake_samples = 0
scene.cycles.use_denoising = False
scene.cycles.samples = 512
scene.cycles.time_limit = 120.0
scene.cycles.use_adaptive_sampling = False
scene.cycles.blur_glossy = 0.0
scene.view_settings.view_transform = 'Standard'
bpy.context.view_layer.update()

